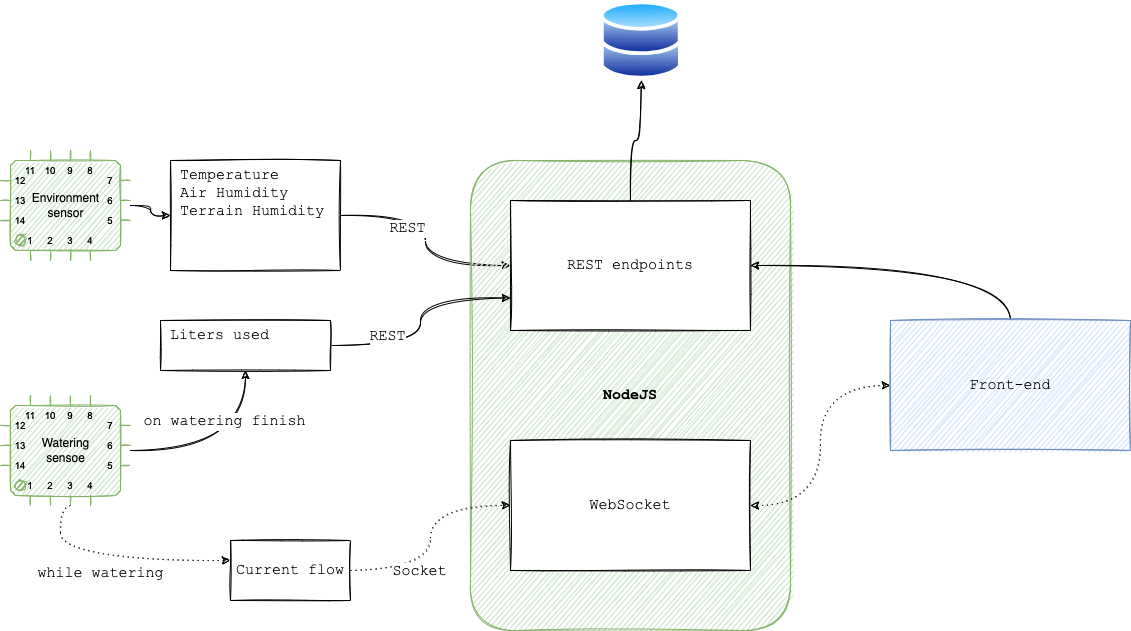

The diagram above was exported from draw.io. Its source (the exported page's mxGraphModel, read from the mxfile embedded in the PNG):
<mxGraphModel dx="1186" dy="875" grid="1" gridSize="10" guides="1" tooltips="1" connect="1" arrows="1" fold="1" page="1" pageScale="1" pageWidth="827" pageHeight="1169" math="0" shadow="0">
  <root>
    <mxCell id="0" />
    <mxCell id="1" parent="0" />
    <mxCell id="jPGMceGQ_Yr12x5hOy7O-37" value="" style="edgeStyle=orthogonalEdgeStyle;curved=1;sketch=1;orthogonalLoop=1;jettySize=auto;html=1;shadow=0;fontFamily=Helvetica;fontSize=16;startArrow=none;startFill=0;strokeColor=default;" edge="1" parent="1" source="jPGMceGQ_Yr12x5hOy7O-5" target="jPGMceGQ_Yr12x5hOy7O-36">
      <mxGeometry relative="1" as="geometry" />
    </mxCell>
    <mxCell id="jPGMceGQ_Yr12x5hOy7O-5" value="Environment&lt;br&gt;sensor" style="shadow=0;dashed=0;align=center;html=1;strokeWidth=1;shape=mxgraph.electrical.logic_gates.qfp_ic;labelNames=a,b,c,d,e,f,g,h,i,j,k,l,m,n,o,p,q,r,s,t,u,v,w,x,y,z,a1,b1,c1,d1,e1,f1,g1,h1,i1,j1,k1,l1,m1,n1;rounded=0;fillColor=#d5e8d4;strokeColor=#82b366;sketch=1;" vertex="1" parent="1">
      <mxGeometry x="20" y="230" width="130" height="110" as="geometry" />
    </mxCell>
    <mxCell id="jPGMceGQ_Yr12x5hOy7O-51" style="edgeStyle=orthogonalEdgeStyle;curved=1;sketch=1;orthogonalLoop=1;jettySize=auto;html=1;shadow=0;fontFamily=Courier New;fontSize=15;startArrow=none;startFill=0;strokeColor=default;" edge="1" parent="1" source="jPGMceGQ_Yr12x5hOy7O-36" target="jPGMceGQ_Yr12x5hOy7O-46">
      <mxGeometry relative="1" as="geometry" />
    </mxCell>
    <mxCell id="jPGMceGQ_Yr12x5hOy7O-62" value="REST" style="edgeLabel;html=1;align=center;verticalAlign=middle;resizable=0;points=[];fontSize=15;fontFamily=Courier New;" vertex="1" connectable="0" parent="jPGMceGQ_Yr12x5hOy7O-51">
      <mxGeometry x="-0.4" y="-12" relative="1" as="geometry">
        <mxPoint as="offset" />
      </mxGeometry>
    </mxCell>
    <mxCell id="jPGMceGQ_Yr12x5hOy7O-36" value="Temperature&lt;br style=&quot;font-size: 15px;&quot;&gt;Air Humidity&lt;br style=&quot;font-size: 15px;&quot;&gt;Terrain Humidity" style="whiteSpace=wrap;html=1;shadow=0;dashed=0;strokeWidth=1;rounded=0;sketch=1;fontFamily=Courier New;labelPosition=center;verticalLabelPosition=middle;align=left;verticalAlign=top;spacingLeft=8;fontSize=15;" vertex="1" parent="1">
      <mxGeometry x="190" y="240" width="170" height="110" as="geometry" />
    </mxCell>
    <mxCell id="jPGMceGQ_Yr12x5hOy7O-45" value="NodeJS" style="rounded=1;whiteSpace=wrap;html=1;sketch=1;fontFamily=Courier New;fontSize=15;fillColor=#d5e8d4;strokeColor=#82b366;fontStyle=1" vertex="1" parent="1">
      <mxGeometry x="490" y="240" width="320" height="470" as="geometry" />
    </mxCell>
    <mxCell id="jPGMceGQ_Yr12x5hOy7O-67" style="edgeStyle=orthogonalEdgeStyle;curved=1;sketch=1;orthogonalLoop=1;jettySize=auto;html=1;entryX=0.5;entryY=1;entryDx=0;entryDy=0;shadow=0;fontFamily=Courier New;fontSize=15;startArrow=none;startFill=0;strokeColor=default;" edge="1" parent="1" source="jPGMceGQ_Yr12x5hOy7O-46" target="jPGMceGQ_Yr12x5hOy7O-66">
      <mxGeometry relative="1" as="geometry" />
    </mxCell>
    <mxCell id="jPGMceGQ_Yr12x5hOy7O-71" style="edgeStyle=orthogonalEdgeStyle;curved=1;sketch=1;orthogonalLoop=1;jettySize=auto;html=1;entryX=0.5;entryY=0;entryDx=0;entryDy=0;shadow=0;fontFamily=Courier New;fontSize=15;startArrow=classic;startFill=1;strokeColor=default;endArrow=none;endFill=0;" edge="1" parent="1" source="jPGMceGQ_Yr12x5hOy7O-46" target="jPGMceGQ_Yr12x5hOy7O-68">
      <mxGeometry relative="1" as="geometry" />
    </mxCell>
    <mxCell id="jPGMceGQ_Yr12x5hOy7O-46" value="REST endpoints" style="rounded=0;whiteSpace=wrap;html=1;sketch=1;fontFamily=Courier New;fontSize=15;" vertex="1" parent="1">
      <mxGeometry x="530" y="280" width="240" height="130" as="geometry" />
    </mxCell>
    <mxCell id="jPGMceGQ_Yr12x5hOy7O-70" style="edgeStyle=orthogonalEdgeStyle;curved=1;sketch=1;orthogonalLoop=1;jettySize=auto;html=1;entryX=0;entryY=0.5;entryDx=0;entryDy=0;shadow=0;fontFamily=Courier New;fontSize=15;startArrow=classic;startFill=1;strokeColor=default;dashed=1;dashPattern=1 4;" edge="1" parent="1" source="jPGMceGQ_Yr12x5hOy7O-47" target="jPGMceGQ_Yr12x5hOy7O-68">
      <mxGeometry relative="1" as="geometry" />
    </mxCell>
    <mxCell id="jPGMceGQ_Yr12x5hOy7O-47" value="WebSocket" style="rounded=0;whiteSpace=wrap;html=1;sketch=1;fontFamily=Courier New;fontSize=15;" vertex="1" parent="1">
      <mxGeometry x="530" y="520" width="240" height="130" as="geometry" />
    </mxCell>
    <mxCell id="jPGMceGQ_Yr12x5hOy7O-48" value="" style="edgeStyle=orthogonalEdgeStyle;curved=1;sketch=1;orthogonalLoop=1;jettySize=auto;html=1;shadow=0;fontFamily=Helvetica;fontSize=16;startArrow=none;startFill=0;strokeColor=default;" edge="1" parent="1" source="jPGMceGQ_Yr12x5hOy7O-49" target="jPGMceGQ_Yr12x5hOy7O-50">
      <mxGeometry relative="1" as="geometry" />
    </mxCell>
    <mxCell id="jPGMceGQ_Yr12x5hOy7O-64" value="on watering finish" style="edgeLabel;html=1;align=center;verticalAlign=middle;resizable=0;points=[];fontSize=15;fontFamily=Courier New;" vertex="1" connectable="0" parent="jPGMceGQ_Yr12x5hOy7O-48">
      <mxGeometry x="0.4857" y="22" relative="1" as="geometry">
        <mxPoint as="offset" />
      </mxGeometry>
    </mxCell>
    <mxCell id="jPGMceGQ_Yr12x5hOy7O-58" value="" style="edgeStyle=orthogonalEdgeStyle;curved=1;sketch=1;orthogonalLoop=1;jettySize=auto;html=1;shadow=0;fontFamily=Courier New;fontSize=15;startArrow=none;startFill=0;strokeColor=default;dashed=1;dashPattern=1 4;exitX=0;exitY=1;exitDx=70;exitDy=0;exitPerimeter=0;" edge="1" parent="1" source="jPGMceGQ_Yr12x5hOy7O-49" target="jPGMceGQ_Yr12x5hOy7O-57">
      <mxGeometry relative="1" as="geometry">
        <Array as="points">
          <mxPoint x="80" y="585" />
          <mxPoint x="80" y="640" />
        </Array>
      </mxGeometry>
    </mxCell>
    <mxCell id="jPGMceGQ_Yr12x5hOy7O-63" value="while watering" style="edgeLabel;html=1;align=center;verticalAlign=middle;resizable=0;points=[];fontSize=15;fontFamily=Courier New;" vertex="1" connectable="0" parent="jPGMceGQ_Yr12x5hOy7O-58">
      <mxGeometry x="-0.1127" y="-12" relative="1" as="geometry">
        <mxPoint as="offset" />
      </mxGeometry>
    </mxCell>
    <mxCell id="jPGMceGQ_Yr12x5hOy7O-49" value="Watering&lt;br&gt;sensoe" style="shadow=0;dashed=0;align=center;html=1;strokeWidth=1;shape=mxgraph.electrical.logic_gates.qfp_ic;labelNames=a,b,c,d,e,f,g,h,i,j,k,l,m,n,o,p,q,r,s,t,u,v,w,x,y,z,a1,b1,c1,d1,e1,f1,g1,h1,i1,j1,k1,l1,m1,n1;rounded=0;fillColor=#d5e8d4;strokeColor=#82b366;sketch=1;" vertex="1" parent="1">
      <mxGeometry x="20" y="475" width="130" height="110" as="geometry" />
    </mxCell>
    <mxCell id="jPGMceGQ_Yr12x5hOy7O-52" style="edgeStyle=orthogonalEdgeStyle;curved=1;sketch=1;orthogonalLoop=1;jettySize=auto;html=1;entryX=0;entryY=0.75;entryDx=0;entryDy=0;shadow=0;fontFamily=Courier New;fontSize=15;startArrow=none;startFill=0;strokeColor=default;" edge="1" parent="1" source="jPGMceGQ_Yr12x5hOy7O-50" target="jPGMceGQ_Yr12x5hOy7O-46">
      <mxGeometry relative="1" as="geometry" />
    </mxCell>
    <mxCell id="jPGMceGQ_Yr12x5hOy7O-61" value="REST" style="edgeLabel;html=1;align=center;verticalAlign=middle;resizable=0;points=[];fontSize=15;fontFamily=Courier New;" vertex="1" connectable="0" parent="jPGMceGQ_Yr12x5hOy7O-52">
      <mxGeometry x="-0.5107" y="10" relative="1" as="geometry">
        <mxPoint as="offset" />
      </mxGeometry>
    </mxCell>
    <mxCell id="jPGMceGQ_Yr12x5hOy7O-50" value="Liters used" style="whiteSpace=wrap;html=1;shadow=0;dashed=0;strokeWidth=1;rounded=0;sketch=1;fontFamily=Courier New;labelPosition=center;verticalLabelPosition=middle;align=left;verticalAlign=top;spacingLeft=8;fontSize=15;" vertex="1" parent="1">
      <mxGeometry x="180" y="400" width="170" height="50" as="geometry" />
    </mxCell>
    <mxCell id="jPGMceGQ_Yr12x5hOy7O-59" style="edgeStyle=orthogonalEdgeStyle;sketch=1;orthogonalLoop=1;jettySize=auto;html=1;shadow=0;fontFamily=Courier New;fontSize=15;startArrow=none;startFill=0;strokeColor=default;curved=1;dashed=1;dashPattern=1 4;" edge="1" parent="1" source="jPGMceGQ_Yr12x5hOy7O-57" target="jPGMceGQ_Yr12x5hOy7O-47">
      <mxGeometry relative="1" as="geometry" />
    </mxCell>
    <mxCell id="jPGMceGQ_Yr12x5hOy7O-60" value="Socket" style="edgeLabel;html=1;align=center;verticalAlign=middle;resizable=0;points=[];fontSize=15;fontFamily=Courier New;" vertex="1" connectable="0" parent="jPGMceGQ_Yr12x5hOy7O-59">
      <mxGeometry x="-0.4" relative="1" as="geometry">
        <mxPoint as="offset" />
      </mxGeometry>
    </mxCell>
    <mxCell id="jPGMceGQ_Yr12x5hOy7O-57" value="Current flow" style="whiteSpace=wrap;html=1;shadow=0;dashed=0;strokeWidth=1;rounded=0;sketch=1;fontFamily=Courier New;fontSize=15;" vertex="1" parent="1">
      <mxGeometry x="250" y="620" width="120" height="60" as="geometry" />
    </mxCell>
    <mxCell id="jPGMceGQ_Yr12x5hOy7O-66" value="" style="aspect=fixed;perimeter=ellipsePerimeter;html=1;align=center;shadow=0;dashed=0;spacingTop=3;image;image=img/lib/active_directory/databases.svg;sketch=1;fontFamily=Courier New;fontSize=15;" vertex="1" parent="1">
      <mxGeometry x="620" y="80" width="81.63" height="80" as="geometry" />
    </mxCell>
    <mxCell id="jPGMceGQ_Yr12x5hOy7O-68" value="Front-end" style="rounded=0;whiteSpace=wrap;html=1;sketch=1;fontFamily=Courier New;fontSize=15;fillColor=#dae8fc;strokeColor=#6c8ebf;" vertex="1" parent="1">
      <mxGeometry x="910" y="400" width="240" height="130" as="geometry" />
    </mxCell>
  </root>
</mxGraphModel>